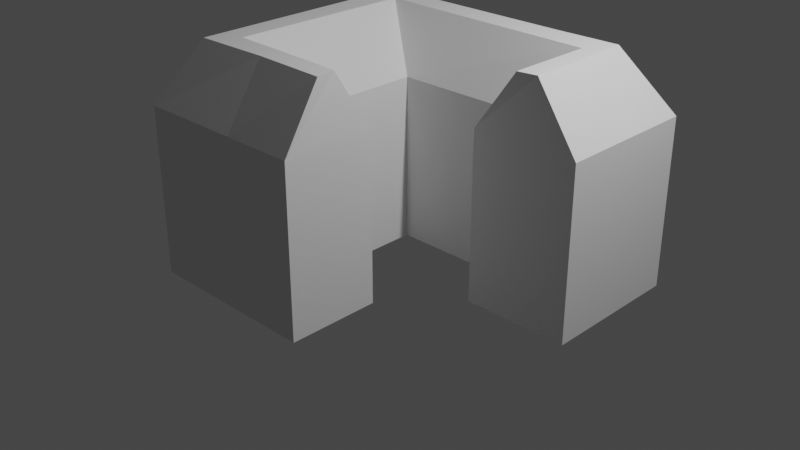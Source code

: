 # Source: wohnheimgeb_ude.blend  (saved by Blender 3.5.10; exported with 4.5.12 LTS)
import bpy
from mathutils import Matrix  # noqa: F401  (used for matrix-valued properties, if any)

bpy.ops.wm.read_factory_settings(use_empty=True)
scene = bpy.context.scene
scene.name = 'Scene'

# ---- collections
col_collection = bpy.data.collections.new('Collection'); scene.collection.children.link(col_collection)

# ---- world
world_world = bpy.data.worlds.new('World'); scene.world = world_world
world_world.use_nodes = True; world_world.node_tree.nodes.clear()
_N = world_world.node_tree.nodes; _L = world_world.node_tree.links
n0 = _N.new('ShaderNodeOutputWorld'); n0.name = 'World Output'; n0.location = (300, 300)
n1 = _N.new('ShaderNodeBackground'); n1.name = 'Background'; n1.location = (10, 300)
n1.inputs[0].default_value = (0.05088, 0.05088, 0.05088, 1.0)
_L.new(n1.outputs[0], n0.inputs[0])
n0.is_active_output = True
world_world.color = (0.05088, 0.05088, 0.05088)
world_world.use_sun_shadow = False
world_world.sun_shadow_jitter_overblur = 0.0

# ---- cameras
cam_camera = bpy.data.cameras.new('Camera')
cam_camera.clip_end = 100.0
cam_camera.ortho_scale = 7.314

# ---- lights
light_light = bpy.data.lights.new('Light', 'POINT')
light_light.transmission_factor = 0.0
light_light.energy = 1000.0
light_light.shadow_soft_size = 0.1
light_light.shadow_maximum_resolution = 0.006
light_light.use_absolute_resolution = True

# ---- meshes
me_cube_002 = bpy.data.meshes.new('Cube.002')
me_cube_002.from_pydata([(-1.0, -1.0, -1.0), (-1.0, -1.0, 1.0), (-1.0, 1.0, -1.0), (-1.0, 1.0, 1.0), (1.0, -1.0, -1.0), (1.0, -1.0, 1.0), (1.0, 1.0, -1.0), (1.0, 1.0, 1.0), (-1.0, -2.272, -1.0), (-1.0, -2.272, 1.0), (1.0, -2.272, 1.0), (1.0, -2.272, -1.0), (-3.517, 1.0, -1.0), (-3.517, -1.0, -1.0), (-3.517, -1.0, 1.0), (-3.517, 1.0, 1.0), (-5.513, 1.0, -1.0), (-5.513, -1.0, -1.0), (-5.513, -1.0, 1.0), (-5.513, 1.0, 1.0), (-3.517, -3.703, -1.0), (-3.517, -3.703, 1.0), (-5.513, -3.703, -1.0), (-5.513, -3.703, 1.0), (-3.517, -5.836, -1.0), (-3.517, -5.836, 1.0), (-5.513, -5.836, -1.0), (-5.513, -5.836, 1.0), (-2.131, -3.703, -1.0), (-2.131, -3.703, 1.0), (-2.131, -5.836, -1.0), (-2.131, -5.836, 1.0), (-1.0, -1.0, 2.18), (-1.0, 1.0, 2.18), (1.0, 1.0, 2.18), (1.0, -1.0, 2.18), (1.0, -2.272, 2.18), (-1.0, -2.272, 2.18), (-3.517, -1.0, 2.18), (-3.517, 1.0, 2.18), (-5.513, -1.0, 2.18), (-5.513, 1.0, 2.18), (-3.517, -3.703, 2.18), (-5.513, -3.703, 2.18), (-3.517, -5.836, 2.18), (-5.513, -5.836, 2.18), (-2.131, -3.703, 2.18), (-2.131, -5.836, 2.18), (-0.1515, -0.3727, 3.335), (-1.023, 0.259, 3.335), (0.1588, 0.2957, 3.335), (0.182, -0.9633, 3.335), (0.182, -2.236, 3.335), (-0.1723, -2.309, 3.335), (-4.409, -0.2945, 3.335), (-3.54, 0.259, 3.335), (-4.898, -1.028, 3.335), (-4.922, 0.2314, 3.335), (-4.455, -4.478, 3.335), (-4.898, -4.577, 3.335), (-3.49, -4.971, 3.335), (-4.898, -5.017, 3.335), (-2.158, -4.568, 3.335), (-2.105, -5.02, 3.335), (-5.513, -5.836, 3.335), (-3.542, -4.519, 3.335), (-3.49, -4.971, 3.335), (-2.158, -4.568, 3.335), (-2.105, -5.02, 3.335), (-3.542, -4.519, 3.335), (-3.49, -4.971, 3.335), (-2.158, -4.568, 3.335), (-2.105, -5.02, 3.335)], [(61, 64)], [(3, 2, 12, 15), (2, 3, 7, 6), (6, 7, 5, 4), (1, 0, 8, 9), (2, 6, 4, 0), (31, 29, 46, 47), (11, 10, 9, 8), (0, 4, 11, 8), (27, 25, 44, 45), (4, 5, 10, 11), (15, 12, 16, 19), (0, 1, 14, 13), (5, 7, 34, 35), (2, 0, 13, 12), (17, 18, 19, 16), (19, 18, 40, 41), (9, 10, 36, 37), (12, 13, 17, 16), (20, 21, 29, 28), (13, 14, 21, 20), (17, 13, 20, 22), (18, 17, 22, 23), (24, 25, 27, 26), (22, 20, 24, 26), (23, 22, 26, 27), (23, 27, 45, 43), (28, 29, 31, 30), (25, 31, 47, 44), (25, 24, 30, 31), (24, 20, 28, 30), (34, 33, 49, 50), (33, 39, 55, 49), (42, 38, 54, 58), (40, 43, 59, 56), (44, 47, 63, 60), (36, 35, 51, 52), (46, 42, 58, 62), (1, 9, 37, 32), (3, 15, 39, 33), (18, 23, 43, 40), (15, 19, 41, 39), (14, 1, 32, 38), (21, 14, 38, 42), (29, 21, 42, 46), (10, 5, 35, 36), (7, 3, 33, 34), (50, 49, 48, 51), (51, 48, 53, 52), (48, 49, 55, 54), (54, 56, 59, 58), (54, 55, 57, 56), (58, 59, 61, 60), (58, 60, 63, 62), (45, 44, 60, 61), (38, 32, 48, 54), (35, 34, 50, 51), (41, 40, 56, 57), (43, 45, 61, 59), (39, 41, 57, 55), (37, 36, 52, 53), (47, 46, 62, 63), (32, 37, 53, 48), (63, 60, 66, 68), (58, 62, 67, 65), (68, 66, 70, 72), (65, 67, 71, 69)])
_uv = me_cube_002.uv_layers.new(name='UVMap')
_uv.uv.foreach_set('vector', [0.625, 0.25, 0.375, 0.25, 0.375, 0.25, 0.625, 0.25, 0.375, 0.25, 0.625, 0.25, 0.625, 0.5, 0.375, 0.5, 0.375, 0.5, 0.625, 0.5, 0.625, 0.75, 0.375, 0.75, 0.625, 0.0, 0.375, 0.0, 0.375, 0.0, 0.625, 0.0, 0.125, 0.5, 0.375, 0.5, 0.375, 0.75, 0.125, 0.75, 0.625, 0.0, 0.625, 0.0, 0.625, 0.0, 0.625, 0.0, 0.375, 0.75, 0.625, 0.75, 0.625, 1.0, 0.375, 1.0, 0.125, 0.75, 0.375, 0.75, 0.375, 0.75, 0.125, 0.75, 0.625, 0.0, 0.625, 0.0, 0.625, 0.0, 0.625, 0.0, 0.375, 0.75, 0.625, 0.75, 0.625, 0.75, 0.375, 0.75, 0.625, 0.25, 0.375, 0.25, 0.375, 0.25, 0.625, 0.25, 0.375, 0.0, 0.625, 0.0, 0.625, 0.0, 0.375, 0.0, 0.625, 0.75, 0.625, 0.5, 0.625, 0.5, 0.625, 0.75, 0.125, 0.5, 0.125, 0.75, 0.125, 0.75, 0.125, 0.5, 0.375, 0.0, 0.625, 0.0, 0.625, 0.25, 0.375, 0.25, 0.625, 0.25, 0.625, 0.0, 0.625, 0.0, 0.625, 0.25, 0.625, 1.0, 0.625, 0.75, 0.625, 0.75, 0.625, 1.0, 0.125, 0.5, 0.125, 0.75, 0.125, 0.75, 0.125, 0.5, 0.375, 0.0, 0.625, 0.0, 0.625, 0.0, 0.375, 0.0, 0.375, 0.0, 0.625, 0.0, 0.625, 0.0, 0.375, 0.0, 0.125, 0.75, 0.125, 0.75, 0.125, 0.75, 0.125, 0.75, 0.625, 0.0, 0.375, 0.0, 0.375, 0.0, 0.625, 0.0, 0.375, 0.0, 0.625, 0.0, 0.625, 0.0, 0.375, 0.0, 0.125, 0.75, 0.125, 0.75, 0.125, 0.75, 0.125, 0.75, 0.625, 0.0, 0.375, 0.0, 0.375, 0.0, 0.625, 0.0, 0.625, 0.0, 0.625, 0.0, 0.625, 0.0, 0.625, 0.0, 0.375, 0.0, 0.625, 0.0, 0.625, 0.0, 0.375, 0.0, 0.625, 0.0, 0.625, 0.0, 0.625, 0.0, 0.625, 0.0, 0.625, 0.0, 0.375, 0.0, 0.375, 0.0, 0.625, 0.0, 0.125, 0.75, 0.125, 0.75, 0.125, 0.75, 0.125, 0.75, 0.625, 0.5, 0.625, 0.25, 0.625, 0.25, 0.625, 0.5, 0.625, 0.25, 0.625, 0.25, 0.625, 0.25, 0.625, 0.25, 0.625, 0.0, 0.625, 0.0, 0.625, 0.0, 0.625, 0.0, 0.625, 0.0, 0.625, 0.0, 0.625, 0.0, 0.625, 0.0, 0.625, 0.0, 0.625, 0.0, 0.625, 0.0, 0.625, 0.0, 0.625, 0.75, 0.625, 0.75, 0.625, 0.75, 0.625, 0.75, 0.625, 0.0, 0.625, 0.0, 0.625, 0.0, 0.625, 0.0, 0.625, 0.0, 0.625, 0.0, 0.625, 0.0, 0.625, 0.0, 0.625, 0.25, 0.625, 0.25, 0.625, 0.25, 0.625, 0.25, 0.625, 0.0, 0.625, 0.0, 0.625, 0.0, 0.625, 0.0, 0.625, 0.25, 0.625, 0.25, 0.625, 0.25, 0.625, 0.25, 0.625, 0.0, 0.625, 0.0, 0.625, 0.0, 0.625, 0.0, 0.625, 0.0, 0.625, 0.0, 0.625, 0.0, 0.625, 0.0, 0.625, 0.0, 0.625, 0.0, 0.625, 0.0, 0.625, 0.0, 0.625, 0.75, 0.625, 0.75, 0.625, 0.75, 0.625, 0.75, 0.625, 0.5, 0.625, 0.25, 0.625, 0.25, 0.625, 0.5, 0.625, 0.5, 0.875, 0.5, 0.875, 0.75, 0.625, 0.75, 0.625, 0.75, 0.875, 0.75, 0.875, 0.75, 0.625, 0.75, 0.875, 0.75, 0.875, 0.5, 0.875, 0.5, 0.875, 0.75, 0.875, 0.75, 0.875, 0.75, 0.875, 0.75, 0.875, 0.75, 0.875, 0.75, 0.875, 0.5, 0.875, 0.5, 0.875, 0.75, 0.875, 0.75, 0.875, 0.75, 0.875, 0.75, 0.875, 0.75, 0.875, 0.75, 0.875, 0.75, 0.875, 0.75, 0.875, 0.75, 0.625, 0.0, 0.625, 0.0, 0.625, 0.0, 0.625, 0.0, 0.625, 0.0, 0.625, 0.0, 0.625, 0.0, 0.625, 0.0, 0.625, 0.75, 0.625, 0.5, 0.625, 0.5, 0.625, 0.75, 0.625, 0.25, 0.625, 0.0, 0.625, 0.0, 0.625, 0.25, 0.625, 0.0, 0.625, 0.0, 0.625, 0.0, 0.625, 0.0, 0.625, 0.25, 0.625, 0.25, 0.625, 0.25, 0.625, 0.25, 0.625, 1.0, 0.625, 0.75, 0.625, 0.75, 0.625, 1.0, 0.625, 0.0, 0.625, 0.0, 0.625, 0.0, 0.625, 0.0, 0.625, 0.0, 0.625, 0.0, 0.625, 0.0, 0.625, 0.0, 0.625, 0.0, 0.625, 0.0, 0.625, 0.0, 0.625, 0.0, 0.625, 0.0, 0.625, 0.0, 0.625, 0.0, 0.625, 0.0, 0.625, 0.0, 0.625, 0.0, 0.625, 0.0, 0.625, 0.0, 0.625, 0.0, 0.625, 0.0, 0.625, 0.0, 0.625, 0.0])
me_cube_002.update()

# ---- objects
ob_light = bpy.data.objects.new('Light', light_light)
ob_camera = bpy.data.objects.new('Camera', cam_camera)
ob_empty = bpy.data.objects.new('Empty', None)
ob_cube = bpy.data.objects.new('Cube', me_cube_002)

# ---- transforms, parenting, visibility, modifiers, constraints
ob_light.location = (4.076, 1.005, 5.904)
ob_light.rotation_euler = (0.6503, 0.05522, 1.866)
ob_light.lock_rotations_4d = False
ob_light.empty_display_type = 'ARROWS'
ob_light.color = (0.0, 0.0, 0.0, 0.0)
ob_light.lineart.crease_threshold = 0.0
ob_camera.location = (7.359, -6.926, 4.958)
ob_camera.rotation_euler = (1.109, 0.0, 0.8149)
ob_camera.lock_rotations_4d = False
ob_camera.empty_display_type = 'ARROWS'
ob_camera.color = (0.0, 0.0, 0.0, 0.0)
ob_camera.display_type = 'WIRE'
ob_camera.lineart.crease_threshold = 0.0
ob_empty.location = (0.0, 0.0, 0.0)
ob_empty.empty_display_type = 'IMAGE'
ob_empty.empty_display_size = 5.0
ob_cube.location = (1.487, 1.137, 0.0)
ob_cube.rotation_euler = (0.0, -0.0, 0.03747)
ob_cube.scale = (0.5709, 0.4765, 0.571)

# ---- collection membership
col_collection.objects.link(ob_light)
col_collection.objects.link(ob_camera)
col_collection.objects.link(ob_empty)
col_collection.objects.link(ob_cube)

# ---- scene / render settings (as saved in the file)
scene.camera = ob_camera
scene.frame_start = 1; scene.frame_end = 250; scene.frame_set(1)
scene.render.engine = 'BLENDER_EEVEE_NEXT'
scene.cycles.sampling_pattern = 'TABULATED_SOBOL'
scene.view_settings.view_transform = 'Filmic'
bpy.context.view_layer.update()
